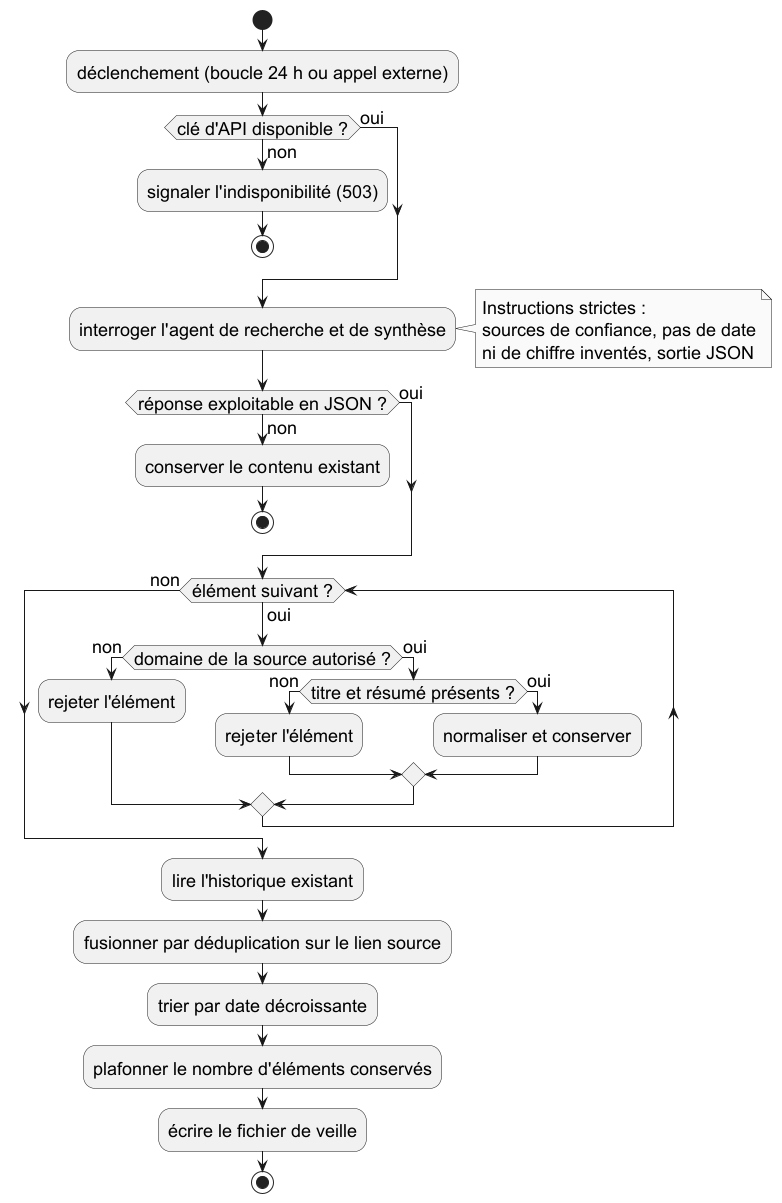

The diagram above was rendered by PlantUML. Its source (embedded in the PNG):
@startuml uml_activite_news
' Diagramme d'activités — mise à jour de la veille d'actualité
skinparam monochrome true
skinparam shadowing false
skinparam defaultFontName Sans
skinparam defaultFontSize 18

start
:déclenchement (boucle 24 h ou appel externe);

if (clé d'API disponible ?) then (non)
  :signaler l'indisponibilité (503);
  stop
else (oui)
endif

:interroger l'agent de recherche et de synthèse;
note right
  Instructions strictes :
  sources de confiance, pas de date
  ni de chiffre inventés, sortie JSON
end note

if (réponse exploitable en JSON ?) then (non)
  :conserver le contenu existant;
  stop
else (oui)
endif

while (élément suivant ?) is (oui)
  if (domaine de la source autorisé ?) then (non)
    :rejeter l'élément;
  else (oui)
    if (titre et résumé présents ?) then (non)
      :rejeter l'élément;
    else (oui)
      :normaliser et conserver;
    endif
  endif
endwhile (non)

:lire l'historique existant;
:fusionner par déduplication sur le lien source;
:trier par date décroissante;
:plafonner le nombre d'éléments conservés;
:écrire le fichier de veille;
stop
@enduml